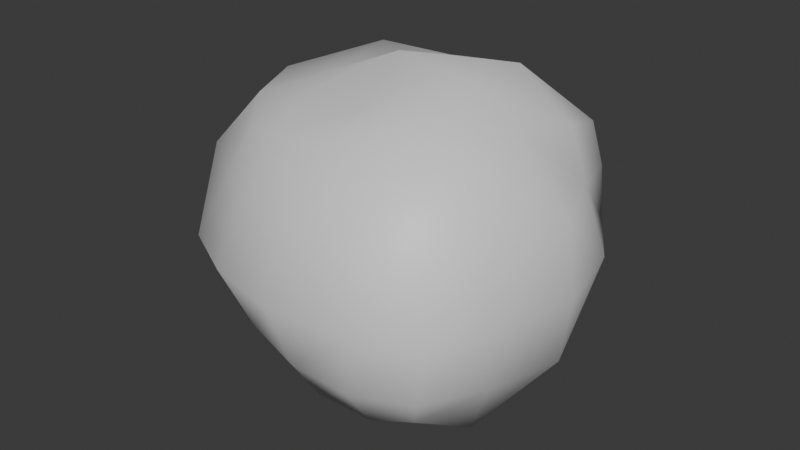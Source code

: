 # Source: ore_fragment.blend  (saved by Blender 4.0.36; exported with 4.5.12 LTS)
import bpy
from mathutils import Matrix  # noqa: F401  (used for matrix-valued properties, if any)

bpy.ops.wm.read_factory_settings(use_empty=True)
scene = bpy.context.scene
scene.name = 'Scene'

# ---- collections
col_collection = bpy.data.collections.new('Collection'); scene.collection.children.link(col_collection)

# ---- materials (node trees are filled in below, after node groups)
mat_material = bpy.data.materials.new('Material')
mat_material.alpha_threshold = 0.0
mat_material.roughness = 0.5
mat_material.line_color = (0.0, 0.0, 0.0, 1.0)

# ---- node groups
ng_auto_smooth = bpy.data.node_groups.new('Auto Smooth', 'GeometryNodeTree')
_s = ng_auto_smooth.interface.new_socket(name='Geometry', in_out='OUTPUT', socket_type='NodeSocketGeometry')
_s = ng_auto_smooth.interface.new_socket(name='Geometry', in_out='INPUT', socket_type='NodeSocketGeometry')
_s = ng_auto_smooth.interface.new_socket(name='Angle', in_out='INPUT', socket_type='NodeSocketFloat')
_s.subtype = 'ANGLE'
_s.min_value = 0.0
_s.max_value = 3.142
ng_auto_smooth.is_modifier = True
_N = ng_auto_smooth.nodes; _L = ng_auto_smooth.links
n0 = _N.new('NodeGroupOutput'); n0.name = 'Group Output'; n0.location = (480, -100)
n1 = _N.new('NodeGroupInput'); n1.name = 'Group Input'; n1.location = (-420, -300)
n2 = _N.new('NodeGroupInput'); n2.name = 'Group Input.001'; n2.location = (-60, -100)
n3 = _N.new('GeometryNodeSetShadeSmooth'); n3.name = 'Set Shade Smooth'; n3.location = (120, -100)
n3.domain = 'EDGE'
n4 = _N.new('GeometryNodeSetShadeSmooth'); n4.name = 'Set Shade Smooth.001'; n4.location = (300, -100)
n5 = _N.new('GeometryNodeInputMeshEdgeAngle'); n5.name = 'Edge Angle'; n5.location = (-420, -220)
n6 = _N.new('GeometryNodeInputEdgeSmooth'); n6.name = 'Is Edge Smooth'; n6.location = (-60, -160)
n7 = _N.new('GeometryNodeInputShadeSmooth'); n7.name = 'Is Face Smooth'; n7.location = (-240, -340)
n8 = _N.new('FunctionNodeBooleanMath'); n8.name = 'Boolean Math'; n8.location = (-60, -220)
n9 = _N.new('FunctionNodeCompare'); n9.name = 'Compare'; n9.location = (-240, -180)
n9.operation = 'LESS_EQUAL'
_L.new(n5.outputs[0], n9.inputs[0])
_L.new(n4.outputs[0], n0.inputs[0])
_L.new(n1.outputs[1], n9.inputs[1])
_L.new(n9.outputs[0], n8.inputs[0])
_L.new(n7.outputs[0], n8.inputs[1])
_L.new(n2.outputs[0], n3.inputs[0])
_L.new(n6.outputs[0], n3.inputs[1])
_L.new(n3.outputs[0], n4.inputs[0])
_L.new(n8.outputs[0], n3.inputs[2])
n0.is_active_output = True

# ---- material node trees
mat_material.use_nodes = True; mat_material.node_tree.nodes.clear()
_N = mat_material.node_tree.nodes; _L = mat_material.node_tree.links
n0 = _N.new('ShaderNodeOutputMaterial'); n0.name = 'Material Output'; n0.location = (300, 300)
n1 = _N.new('ShaderNodeBsdfPrincipled'); n1.name = 'Principled BSDF'; n1.location = (10, 300)
n1.inputs[3].default_value = 1.45
_L.new(n1.outputs[0], n0.inputs[0])
n0.is_active_output = True

# ---- world
world_world = bpy.data.worlds.new('World'); scene.world = world_world
world_world.use_nodes = True; world_world.node_tree.nodes.clear()
_N = world_world.node_tree.nodes; _L = world_world.node_tree.links
n0 = _N.new('ShaderNodeOutputWorld'); n0.name = 'World Output'; n0.location = (300, 300)
n1 = _N.new('ShaderNodeBackground'); n1.name = 'Background'; n1.location = (10, 300)
n1.inputs[0].default_value = (0.05088, 0.05088, 0.05088, 1.0)
_L.new(n1.outputs[0], n0.inputs[0])
n0.is_active_output = True
world_world.color = (0.05088, 0.05088, 0.05088)
world_world.use_sun_shadow = False
world_world.sun_shadow_jitter_overblur = 0.0

# ---- meshes
me_cube = bpy.data.meshes.new('Cube')
me_cube.from_pydata([(0.5168, 0.4691, 0.4257), (0.4498, -0.4652, 0.4257), (-0.4637, 0.3307, 0.4216), (-0.4055, -0.3501, 0.4253), (0.5463, 0.5463, 2.484e-09), (-0.5463, -0.5285, -1.552e-10), (0.5926, -0.6014, 0.0), (-0.5463, 0.5463, 3.104e-10), (0.01494, -0.4835, 0.4976), (0.4793, -0.007324, 0.5092), (-0.5934, 0.02107, 0.5091), (0.02066, 0.5092, 0.5092), (-0.01432, 0.005268, 0.6996), (0.0241, -0.7355, 2.949e-09), (-0.8234, -7.451e-09, 0.0), (0.787, -0.04394, 6.209e-10), (-1.863e-09, 0.7629, 4.812e-09), (0.5582, 0.4878, 0.2553), (-0.4626, -0.4235, 0.255), (0.5392, -0.5721, 0.2553), (-0.5075, 0.4878, 0.2553), (0.2696, -0.4955, 0.4832), (-0.2282, -0.4179, 0.4829), (0.5574, 0.2544, 0.4832), (0.5516, -0.2783, 0.5046), (-0.5246, -0.1971, 0.4829), (-0.5559, 0.2579, 0.4832), (-0.2724, 0.4832, 0.4832), (0.3282, 0.4832, 0.4832), (0.001701, 0.2792, 0.6163), (-0.3383, 0.01515, 0.5532), (-0.004487, -0.2628, 0.5426), (0.2958, -0.000257, 0.6521), (0.3662, -0.7035, 0.0), (0.02363, -0.6312, 0.2785), (-0.2939, -0.6613, 1.048e-09), (-0.7053, -0.2946, 0.0), (-0.762, 0.01449, 0.2785), (-0.707, 0.2969, 1.436e-09), (0.7101, 0.2914, 1.087e-09), (0.738, -0.02289, 0.2785), (0.6906, -0.421, 0.0), (-0.2969, 0.707, 2.387e-09), (0.01777, 0.7496, 0.2785), (0.2969, 0.707, 4.404e-09), (0.3208, 0.2681, 0.6565), (-0.3171, 0.27, 0.6106), (-0.2858, -0.2244, 0.5356), (0.2726, -0.2703, 0.6106), (0.3082, -0.6552, 0.2681), (-0.2397, -0.5527, 0.268), (-0.6786, -0.2934, 0.268), (-0.6666, 0.2722, 0.2681), (0.626, 0.2676, 0.2681), (0.6561, -0.3356, 0.2681), (-0.2724, 0.5504, 0.2681), (0.3227, 0.6174, 0.2681)], [], [(0, 28, 45, 23), (28, 11, 29, 45), (45, 29, 12, 32), (23, 45, 32, 9), (11, 27, 46, 29), (27, 2, 26, 46), (46, 26, 10, 30), (29, 46, 30, 12), (12, 30, 47, 31), (30, 10, 25, 47), (47, 25, 3, 22), (31, 47, 22, 8), (9, 32, 48, 24), (32, 12, 31, 48), (48, 31, 8, 21), (24, 48, 21, 1), (6, 19, 49, 33), (19, 1, 21, 49), (49, 21, 8, 34), (33, 49, 34, 13), (13, 34, 50, 35), (34, 8, 22, 50), (50, 22, 3, 18), (35, 50, 18, 5), (5, 18, 51, 36), (18, 3, 25, 51), (51, 25, 10, 37), (36, 51, 37, 14), (14, 37, 52, 38), (37, 10, 26, 52), (52, 26, 2, 20), (38, 52, 20, 7), (4, 17, 53, 39), (17, 0, 23, 53), (53, 23, 9, 40), (39, 53, 40, 15), (15, 40, 54, 41), (40, 9, 24, 54), (54, 24, 1, 19), (41, 54, 19, 6), (7, 20, 55, 42), (20, 2, 27, 55), (55, 27, 11, 43), (42, 55, 43, 16), (16, 43, 56, 44), (43, 11, 28, 56), (56, 28, 0, 17), (44, 56, 17, 4)])
me_cube.polygons.foreach_set('use_smooth', [True] * 48)
_uv = me_cube.uv_layers.new(name='UVMap')
_uv.uv.foreach_set('vector', [0.625, 0.5, 0.6875, 0.5, 0.6875, 0.5625, 0.625, 0.5625, 0.6875, 0.5, 0.75, 0.5, 0.75, 0.5625, 0.6875, 0.5625, 0.6875, 0.5625, 0.75, 0.5625, 0.75, 0.625, 0.6875, 0.625, 0.625, 0.5625, 0.6875, 0.5625, 0.6875, 0.625, 0.625, 0.625, 0.75, 0.5, 0.8125, 0.5, 0.8125, 0.5625, 0.75, 0.5625, 0.8125, 0.5, 0.875, 0.5, 0.875, 0.5625, 0.8125, 0.5625, 0.8125, 0.5625, 0.875, 0.5625, 0.875, 0.625, 0.8125, 0.625, 0.75, 0.5625, 0.8125, 0.5625, 0.8125, 0.625, 0.75, 0.625, 0.75, 0.625, 0.8125, 0.625, 0.8125, 0.6875, 0.75, 0.6875, 0.8125, 0.625, 0.875, 0.625, 0.875, 0.6875, 0.8125, 0.6875, 0.8125, 0.6875, 0.875, 0.6875, 0.875, 0.75, 0.8125, 0.75, 0.75, 0.6875, 0.8125, 0.6875, 0.8125, 0.75, 0.75, 0.75, 0.625, 0.625, 0.6875, 0.625, 0.6875, 0.6875, 0.625, 0.6875, 0.6875, 0.625, 0.75, 0.625, 0.75, 0.6875, 0.6875, 0.6875, 0.6875, 0.6875, 0.75, 0.6875, 0.75, 0.75, 0.6875, 0.75, 0.625, 0.6875, 0.6875, 0.6875, 0.6875, 0.75, 0.625, 0.75, 0.5, 0.75, 0.5625, 0.75, 0.5625, 0.8125, 0.5, 0.8125, 0.5625, 0.75, 0.625, 0.75, 0.625, 0.8125, 0.5625, 0.8125, 0.5625, 0.8125, 0.625, 0.8125, 0.625, 0.875, 0.5625, 0.875, 0.5, 0.8125, 0.5625, 0.8125, 0.5625, 0.875, 0.5, 0.875, 0.5, 0.875, 0.5625, 0.875, 0.5625, 0.9375, 0.5, 0.9375, 0.5625, 0.875, 0.625, 0.875, 0.625, 0.9375, 0.5625, 0.9375, 0.5625, 0.9375, 0.625, 0.9375, 0.625, 1.0, 0.5625, 1.0, 0.5, 0.9375, 0.5625, 0.9375, 0.5625, 1.0, 0.5, 1.0, 0.5, 0.0, 0.5625, 0.0, 0.5625, 0.0625, 0.5, 0.0625, 0.5625, 0.0, 0.625, 0.0, 0.625, 0.0625, 0.5625, 0.0625, 0.5625, 0.0625, 0.625, 0.0625, 0.625, 0.125, 0.5625, 0.125, 0.5, 0.0625, 0.5625, 0.0625, 0.5625, 0.125, 0.5, 0.125, 0.5, 0.125, 0.5625, 0.125, 0.5625, 0.1875, 0.5, 0.1875, 0.5625, 0.125, 0.625, 0.125, 0.625, 0.1875, 0.5625, 0.1875, 0.5625, 0.1875, 0.625, 0.1875, 0.625, 0.25, 0.5625, 0.25, 0.5, 0.1875, 0.5625, 0.1875, 0.5625, 0.25, 0.5, 0.25, 0.5, 0.5, 0.5625, 0.5, 0.5625, 0.5625, 0.5, 0.5625, 0.5625, 0.5, 0.625, 0.5, 0.625, 0.5625, 0.5625, 0.5625, 0.5625, 0.5625, 0.625, 0.5625, 0.625, 0.625, 0.5625, 0.625, 0.5, 0.5625, 0.5625, 0.5625, 0.5625, 0.625, 0.5, 0.625, 0.5, 0.625, 0.5625, 0.625, 0.5625, 0.6875, 0.5, 0.6875, 0.5625, 0.625, 0.625, 0.625, 0.625, 0.6875, 0.5625, 0.6875, 0.5625, 0.6875, 0.625, 0.6875, 0.625, 0.75, 0.5625, 0.75, 0.5, 0.6875, 0.5625, 0.6875, 0.5625, 0.75, 0.5, 0.75, 0.5, 0.25, 0.5625, 0.25, 0.5625, 0.3125, 0.5, 0.3125, 0.5625, 0.25, 0.625, 0.25, 0.625, 0.3125, 0.5625, 0.3125, 0.5625, 0.3125, 0.625, 0.3125, 0.625, 0.375, 0.5625, 0.375, 0.5, 0.3125, 0.5625, 0.3125, 0.5625, 0.375, 0.5, 0.375, 0.5, 0.375, 0.5625, 0.375, 0.5625, 0.4375, 0.5, 0.4375, 0.5625, 0.375, 0.625, 0.375, 0.625, 0.4375, 0.5625, 0.4375, 0.5625, 0.4375, 0.625, 0.4375, 0.625, 0.5, 0.5625, 0.5, 0.5, 0.4375, 0.5625, 0.4375, 0.5625, 0.5, 0.5, 0.5])
me_cube.materials.append(mat_material)
me_cube.use_mirror_vertex_groups = False
me_cube.update()

# ---- objects
ob_cube = bpy.data.objects.new('Cube', me_cube)

# ---- transforms, parenting, visibility, modifiers, constraints
ob_cube.location = (0.0, 0.0, 0.0)
ob_cube.scale = (0.8338, 0.8391, 0.8296)
ob_cube.lock_rotations_4d = False
ob_cube.empty_display_type = 'ARROWS'
ob_cube.lineart.crease_threshold = 0.0
_m = ob_cube.modifiers.new('Mirror', 'MIRROR')
_m.use_axis = (False, False, True)
_m.use_clip = True
_m = ob_cube.modifiers.new('Auto Smooth', 'NODES')
_m.node_group = ng_auto_smooth
_gi = [s.identifier for s in ng_auto_smooth.interface.items_tree if s.item_type == 'SOCKET' and s.in_out == 'INPUT']
_m[_gi[1]] = 0.8727  # Angle

# ---- collection membership
col_collection.objects.link(ob_cube)

# ---- scene / render settings (as saved in the file)
scene.frame_start = 1; scene.frame_end = 250; scene.frame_set(1)
scene.render.engine = 'CYCLES'
scene.cycles.sampling_pattern = 'TABULATED_SOBOL'
bpy.context.view_layer.update()

# ---- added for rendering (the .blend has no active camera and no usable light): camera, sun
cam_auto = bpy.data.cameras.new('AutoCamera')
cam_auto.lens = 50.0
cam_auto.sensor_width = 36.0
cam_auto.clip_end = 1000.0
ob_auto_camera = bpy.data.objects.new('AutoCamera', cam_auto)
scene.collection.objects.link(ob_auto_camera)
ob_auto_camera.location = (1.99723, -2.40344, 1.60994)
ob_auto_camera.rotation_euler = (1.09748, -7.21219e-08, 0.694738)
scene.camera = ob_auto_camera
light_auto_sun = bpy.data.lights.new('AutoSun', 'SUN')
light_auto_sun.energy = 3.0
light_auto_sun.angle = 0.0523599
ob_auto_sun = bpy.data.objects.new('AutoSun', light_auto_sun)
scene.collection.objects.link(ob_auto_sun)
ob_auto_sun.rotation_euler = (0.872665, 0.174533, 0.523599)
bpy.context.view_layer.update()
